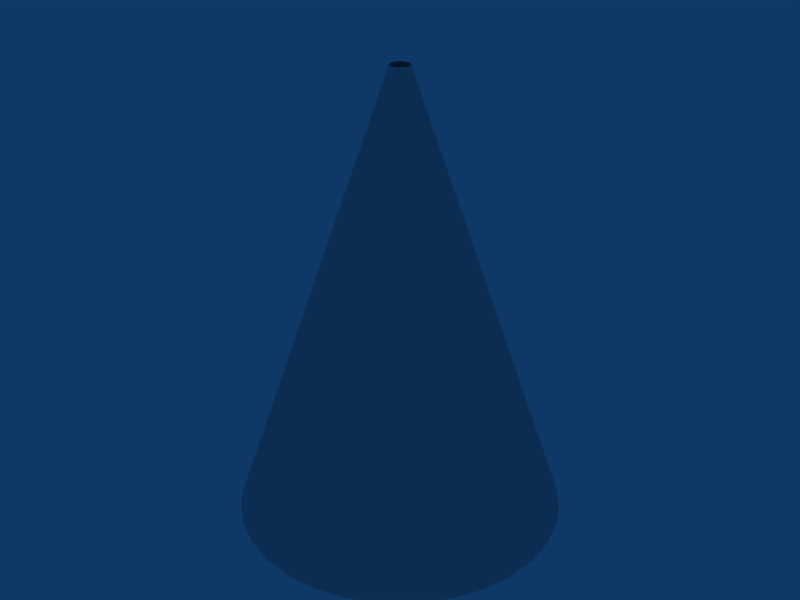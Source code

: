 # Source: cone.blend  (saved by Blender 4.3.34; exported with 4.5.12 LTS)
import bpy
from mathutils import Matrix  # noqa: F401  (used for matrix-valued properties, if any)

bpy.ops.wm.read_factory_settings(use_empty=True)
scene = bpy.context.scene
scene.name = 'Scene'

# ---- collections
col_collection_1 = bpy.data.collections.new('Collection 1'); scene.collection.children.link(col_collection_1)

# ---- world
world_world = bpy.data.worlds.new('World'); scene.world = world_world
world_world.color = (0.05656, 0.2208, 0.4)
world_world.use_sun_shadow = False
world_world.sun_shadow_jitter_overblur = 0.0
world_world.cycles.sampling_method = 'MANUAL'
world_world.cycles.sample_map_resolution = 256

# ---- meshes
me_cylinder_001 = bpy.data.meshes.new('Cylinder.001')
me_cylinder_001.from_pydata([(-0.00845, -7.717, -2.805), (-0.5579, -7.717, -2.751), (-1.086, -7.717, -2.591), (-1.573, -7.717, -2.33), (-2.0, -7.717, -1.98), (-2.35, -7.717, -1.553), (-2.61, -7.717, -1.066), (-2.771, -7.717, -0.538), (-2.825, -7.717, 0.0115), (-2.771, -7.717, 0.561), (-2.61, -7.717, 1.089), (-2.35, -7.717, 1.576), (-2.0, -7.717, 2.003), (-1.573, -7.717, 2.353), (-1.086, -7.717, 2.614), (-0.5579, -7.717, 2.774), (-0.00845, -7.717, 2.828), (0.541, -7.717, 2.774), (1.069, -7.717, 2.614), (1.556, -7.717, 2.353), (1.983, -7.717, 2.003), (2.333, -7.717, 1.576), (2.594, -7.717, 1.089), (2.754, -7.717, 0.561), (2.808, -7.717, 0.0115), (2.754, -7.717, -0.538), (2.594, -7.717, -1.066), (2.333, -7.717, -1.553), (1.983, -7.717, -1.98), (1.556, -7.717, -2.33), (1.069, -7.717, -2.591), (0.541, -7.717, -2.751), (-0.00845, 0.05573, -0.1513), (-0.04021, 0.05573, -0.1481), (-0.07074, 0.05573, -0.1389), (-0.09888, 0.05573, -0.1238), (-0.1235, 0.05573, -0.1036), (-0.1438, 0.05573, -0.07893), (-0.1588, 0.05573, -0.05079), (-0.1681, 0.05573, -0.02025), (-0.1712, 0.05573, 0.0115), (-0.1681, 0.05573, 0.04326), (-0.1588, 0.05573, 0.07379), (-0.1438, 0.05573, 0.1019), (-0.1235, 0.05573, 0.1266), (-0.09888, 0.05573, 0.1468), (-0.07074, 0.05573, 0.1619), (-0.04021, 0.05573, 0.1711), (-0.00845, 0.05573, 0.1743), (0.02331, 0.05573, 0.1711), (0.05384, 0.05573, 0.1619), (0.08198, 0.05573, 0.1468), (0.1066, 0.05573, 0.1266), (0.1269, 0.05573, 0.1019), (0.1419, 0.05573, 0.07379), (0.1512, 0.05573, 0.04326), (0.1543, 0.05573, 0.0115), (0.1512, 0.05573, -0.02025), (0.1419, 0.05573, -0.05079), (0.1269, 0.05573, -0.07893), (0.1066, 0.05573, -0.1036), (0.08198, 0.05573, -0.1238), (0.05384, 0.05573, -0.1389), (0.02331, 0.05573, -0.1481)], [], [(24, 23, 55, 56), (11, 10, 42, 43), (25, 24, 56, 57), (12, 11, 43, 44), (26, 25, 57, 58), (13, 12, 44, 45), (27, 26, 58, 59), (14, 13, 45, 46), (1, 0, 32, 33), (28, 27, 59, 60), (15, 14, 46, 47), (2, 1, 33, 34), (29, 28, 60, 61), (16, 15, 47, 48), (3, 2, 34, 35), (30, 29, 61, 62), (17, 16, 48, 49), (4, 3, 35, 36), (31, 30, 62, 63), (18, 17, 49, 50), (5, 4, 36, 37), (0, 31, 63, 32), (19, 18, 50, 51), (6, 5, 37, 38), (20, 19, 51, 52), (7, 6, 38, 39), (21, 20, 52, 53), (8, 7, 39, 40), (22, 21, 53, 54), (9, 8, 40, 41), (23, 22, 54, 55), (10, 9, 41, 42)])
_uv = me_cylinder_001.uv_layers.new(name='UVMap')
_uv.uv.foreach_set('vector', [0.6259, 0.01055, 0.6569, 0.01055, 0.6569, 0.9967, 0.6259, 0.9967, 0.03769, 0.01055, 0.06865, 0.01055, 0.06865, 0.9967, 0.03769, 0.9967, 0.595, 0.01055, 0.6259, 0.01055, 0.6259, 0.9967, 0.595, 0.9967, 0.006727, 0.01055, 0.03769, 0.01055, 0.03769, 0.9967, 0.006727, 0.9967, 0.564, 0.01055, 0.595, 0.01055, 0.595, 0.9967, 0.564, 0.9967, 0.9665, 0.01055, 0.9974, 0.01055, 0.9974, 0.9967, 0.9665, 0.9967, 0.533, 0.01055, 0.564, 0.01055, 0.564, 0.9967, 0.533, 0.9967, 0.9355, 0.01055, 0.9665, 0.01055, 0.9665, 0.9967, 0.9355, 0.9967, 0.3473, 0.01055, 0.3782, 0.01055, 0.3782, 0.9967, 0.3473, 0.9967, 0.5021, 0.01055, 0.533, 0.01055, 0.533, 0.9967, 0.5021, 0.9967, 0.9045, 0.01055, 0.9355, 0.01055, 0.9355, 0.9967, 0.9045, 0.9967, 0.3163, 0.01055, 0.3473, 0.01055, 0.3473, 0.9967, 0.3163, 0.9967, 0.4711, 0.01055, 0.5021, 0.01055, 0.5021, 0.9967, 0.4711, 0.9967, 0.8736, 0.01055, 0.9045, 0.01055, 0.9045, 0.9967, 0.8736, 0.9967, 0.2854, 0.01055, 0.3163, 0.01055, 0.3163, 0.9967, 0.2854, 0.9967, 0.4402, 0.01055, 0.4711, 0.01055, 0.4711, 0.9967, 0.4402, 0.9967, 0.8426, 0.01055, 0.8736, 0.01055, 0.8736, 0.9967, 0.8426, 0.9967, 0.2544, 0.01055, 0.2854, 0.01055, 0.2854, 0.9967, 0.2544, 0.9967, 0.4092, 0.01055, 0.4402, 0.01055, 0.4402, 0.9967, 0.4092, 0.9967, 0.8117, 0.01055, 0.8426, 0.01055, 0.8426, 0.9967, 0.8117, 0.9967, 0.2234, 0.01055, 0.2544, 0.01055, 0.2544, 0.9967, 0.2234, 0.9967, 0.3782, 0.01055, 0.4092, 0.01055, 0.4092, 0.9967, 0.3782, 0.9967, 0.7807, 0.01055, 0.8117, 0.01055, 0.8117, 0.9967, 0.7807, 0.9967, 0.1925, 0.01055, 0.2234, 0.01055, 0.2234, 0.9967, 0.1925, 0.9967, 0.7498, 0.01055, 0.7807, 0.01055, 0.7807, 0.9967, 0.7498, 0.9967, 0.1615, 0.01055, 0.1925, 0.01055, 0.1925, 0.9967, 0.1615, 0.9967, 0.7188, 0.01055, 0.7498, 0.01055, 0.7498, 0.9967, 0.7188, 0.9967, 0.1306, 0.01055, 0.1615, 0.01055, 0.1615, 0.9967, 0.1306, 0.9967, 0.6878, 0.01055, 0.7188, 0.01055, 0.7188, 0.9967, 0.6878, 0.9967, 0.0996, 0.01055, 0.1306, 0.01055, 0.1306, 0.9967, 0.0996, 0.9967, 0.6569, 0.01055, 0.6878, 0.01055, 0.6878, 0.9967, 0.6569, 0.9967, 0.06865, 0.01055, 0.0996, 0.01055, 0.0996, 0.9967, 0.06865, 0.9967])
_ca = me_cylinder_001.color_attributes.new('Col', 'BYTE_COLOR', 'CORNER')
_ca.data.foreach_set('color', [1.0, 1.0, 1.0, 1.0, 1.0, 1.0, 1.0, 1.0, 1.0, 1.0, 1.0, 1.0, 1.0, 1.0, 1.0, 1.0, 1.0, 1.0, 1.0, 1.0, 1.0, 1.0, 1.0, 1.0, 1.0, 1.0, 1.0, 1.0, 1.0, 1.0, 1.0, 1.0, 1.0, 1.0, 1.0, 1.0, 1.0, 1.0, 1.0, 1.0, 1.0, 1.0, 1.0, 1.0, 1.0, 1.0, 1.0, 1.0, 1.0, 1.0, 1.0, 1.0, 1.0, 1.0, 1.0, 1.0, 1.0, 1.0, 1.0, 1.0, 1.0, 1.0, 1.0, 1.0, 1.0, 1.0, 1.0, 1.0, 1.0, 1.0, 1.0, 1.0, 1.0, 1.0, 1.0, 1.0, 1.0, 1.0, 1.0, 1.0, 1.0, 1.0, 1.0, 1.0, 1.0, 1.0, 1.0, 1.0, 1.0, 1.0, 1.0, 1.0, 1.0, 1.0, 1.0, 1.0, 1.0, 1.0, 1.0, 1.0, 1.0, 1.0, 1.0, 1.0, 1.0, 1.0, 1.0, 1.0, 1.0, 1.0, 1.0, 1.0, 1.0, 1.0, 1.0, 1.0, 1.0, 1.0, 1.0, 1.0, 1.0, 1.0, 1.0, 1.0, 1.0, 1.0, 1.0, 1.0, 1.0, 1.0, 1.0, 1.0, 1.0, 1.0, 1.0, 1.0, 1.0, 1.0, 1.0, 1.0, 1.0, 1.0, 1.0, 1.0, 1.0, 1.0, 1.0, 1.0, 1.0, 1.0, 1.0, 1.0, 1.0, 1.0, 1.0, 1.0, 1.0, 1.0, 1.0, 1.0, 1.0, 1.0, 1.0, 1.0, 1.0, 1.0, 1.0, 1.0, 1.0, 1.0, 1.0, 1.0, 1.0, 1.0, 1.0, 1.0, 1.0, 1.0, 1.0, 1.0, 1.0, 1.0, 1.0, 1.0, 1.0, 1.0, 1.0, 1.0, 1.0, 1.0, 1.0, 1.0, 1.0, 1.0, 1.0, 1.0, 1.0, 1.0, 1.0, 1.0, 1.0, 1.0, 1.0, 1.0, 1.0, 1.0, 1.0, 1.0, 1.0, 1.0, 1.0, 1.0, 1.0, 1.0, 1.0, 1.0, 1.0, 1.0, 1.0, 1.0, 1.0, 1.0, 1.0, 1.0, 1.0, 1.0, 1.0, 1.0, 1.0, 1.0, 1.0, 1.0, 1.0, 1.0, 1.0, 1.0, 1.0, 1.0, 1.0, 1.0, 1.0, 1.0, 1.0, 1.0, 1.0, 1.0, 1.0, 1.0, 1.0, 1.0, 1.0, 1.0, 1.0, 1.0, 1.0, 1.0, 1.0, 1.0, 1.0, 1.0, 1.0, 1.0, 1.0, 1.0, 1.0, 1.0, 1.0, 1.0, 1.0, 1.0, 1.0, 1.0, 1.0, 1.0, 1.0, 1.0, 1.0, 1.0, 1.0, 1.0, 1.0, 1.0, 1.0, 1.0, 1.0, 1.0, 1.0, 1.0, 1.0, 1.0, 1.0, 1.0, 1.0, 1.0, 1.0, 1.0, 1.0, 1.0, 1.0, 1.0, 1.0, 1.0, 1.0, 1.0, 1.0, 1.0, 1.0, 1.0, 1.0, 1.0, 1.0, 1.0, 1.0, 1.0, 1.0, 1.0, 1.0, 1.0, 1.0, 1.0, 1.0, 1.0, 1.0, 1.0, 1.0, 1.0, 1.0, 1.0, 1.0, 1.0, 1.0, 1.0, 1.0, 1.0, 1.0, 1.0, 1.0, 1.0, 1.0, 1.0, 1.0, 1.0, 1.0, 1.0, 1.0, 1.0, 1.0, 1.0, 1.0, 1.0, 1.0, 1.0, 1.0, 1.0, 1.0, 1.0, 1.0, 1.0, 1.0, 1.0, 1.0, 1.0, 1.0, 1.0, 1.0, 1.0, 1.0, 1.0, 1.0, 1.0, 1.0, 1.0, 1.0, 1.0, 1.0, 1.0, 1.0, 1.0, 1.0, 1.0, 1.0, 1.0, 1.0, 1.0, 1.0, 1.0, 1.0, 1.0, 1.0, 1.0, 1.0, 1.0, 1.0, 1.0, 1.0, 1.0, 1.0, 1.0, 1.0, 1.0, 1.0, 1.0, 1.0, 1.0, 1.0, 1.0, 1.0, 1.0, 1.0, 1.0, 1.0, 1.0, 1.0, 1.0, 1.0, 1.0, 1.0, 1.0, 1.0, 1.0, 1.0, 1.0, 1.0, 1.0, 1.0, 1.0, 1.0, 1.0, 1.0, 1.0, 1.0, 1.0, 1.0, 1.0, 1.0, 1.0, 1.0, 1.0, 1.0, 1.0, 1.0, 1.0, 1.0, 1.0, 1.0, 1.0, 1.0, 1.0, 1.0, 1.0, 1.0, 1.0, 1.0, 1.0, 1.0, 1.0, 1.0, 1.0, 1.0, 1.0, 1.0, 1.0, 1.0, 1.0, 1.0, 1.0, 1.0, 1.0, 1.0, 1.0, 1.0, 1.0, 1.0, 1.0, 1.0, 1.0, 1.0, 1.0, 1.0, 1.0, 1.0, 1.0, 1.0, 1.0, 1.0, 1.0, 1.0, 1.0, 1.0, 1.0, 1.0, 1.0, 1.0, 1.0, 1.0, 1.0, 1.0, 1.0, 1.0, 1.0, 1.0, 1.0, 1.0, 1.0, 1.0, 1.0, 1.0, 1.0, 1.0, 1.0, 1.0, 1.0])
me_cylinder_001.use_remesh_preserve_volume = False
me_cylinder_001.use_remesh_preserve_attributes = False
me_cylinder_001.use_mirror_vertex_groups = False
me_cylinder_001.update()

# ---- objects
ob_cylinder = bpy.data.objects.new('Cylinder', me_cylinder_001)

# ---- transforms, parenting, visibility, modifiers, constraints
ob_cylinder.location = (0.00845, 0.0115, 0.9971)
ob_cylinder.rotation_euler = (1.571, 0.0, 0.0)
ob_cylinder.lock_rotations_4d = False
ob_cylinder.empty_display_type = 'ARROWS'
ob_cylinder.color = (0.0, 0.0, 0.0, 1.0)
ob_cylinder.lineart.crease_threshold = 0.0

# ---- collection membership
col_collection_1.objects.link(ob_cylinder)

# ---- scene / render settings (as saved in the file)
scene.frame_start = 1; scene.frame_end = 250; scene.frame_set(18)
scene.render.engine = 'BLENDER_EEVEE_NEXT'
scene.render.image_settings.compression = 90
scene.render.resolution_x = 800
scene.render.resolution_y = 600
scene.render.pixel_aspect_x = 100.0
scene.render.pixel_aspect_y = 100.0
scene.render.fps = 25
scene.render.dither_intensity = 0.0
scene.render.use_compositing = False
scene.render.use_sequencer = False
scene.render.bake_bias = 0.0
scene.render.use_stamp_time = False
scene.render.use_stamp_date = False
scene.render.use_stamp_frame = False
scene.render.use_stamp_camera = False
scene.render.use_stamp_scene = False
scene.render.use_stamp_filename = False
scene.render.use_stamp_render_time = False
scene.render.stamp_font_size = 0
scene.cycles.use_denoising = False
scene.cycles.samples = 10
scene.cycles.sampling_pattern = 'TABULATED_SOBOL'
scene.cycles.light_sampling_threshold = 0.0
scene.cycles.use_adaptive_sampling = False
scene.cycles.use_light_tree = False
scene.cycles.blur_glossy = 0.0
scene.cycles.volume_bounces = 1
scene.cycles.pixel_filter_type = 'GAUSSIAN'
scene.cycles.sample_clamp_indirect = 0.0
scene.view_settings.view_transform = 'Raw'
bpy.context.view_layer.update()

# ---- added for rendering (the .blend has no active camera): camera
cam_auto = bpy.data.cameras.new('AutoCamera')
cam_auto.lens = 50.0
cam_auto.sensor_width = 36.0
cam_auto.clip_end = 1000.0
ob_auto_camera = bpy.data.objects.new('AutoCamera', cam_auto)
scene.collection.objects.link(ob_auto_camera)
ob_auto_camera.location = (10.2973, -12.3568, 5.40451)
ob_auto_camera.rotation_euler = (1.09748, -7.21219e-08, 0.694738)
scene.camera = ob_auto_camera
bpy.context.view_layer.update()
